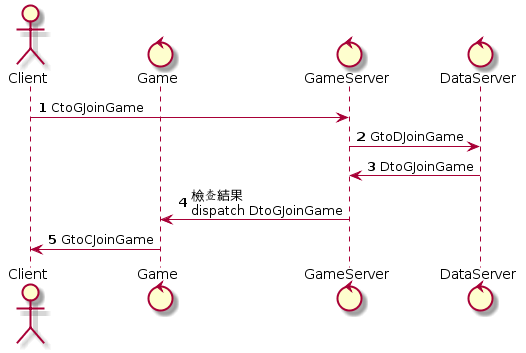

The diagram above was rendered by PlantUML. Its source (embedded in the PNG):
@startuml
actor Client
control Game
control GameServer
control DataServer

autonumber 1
Client -> GameServer: CtoGJoinGame
GameServer -> DataServer: GtoDJoinGame
DataServer -> GameServer: DtoGJoinGame
GameServer -> Game: 檢查結果\ndispatch DtoGJoinGame
Game -> Client: GtoCJoinGame
@enduml